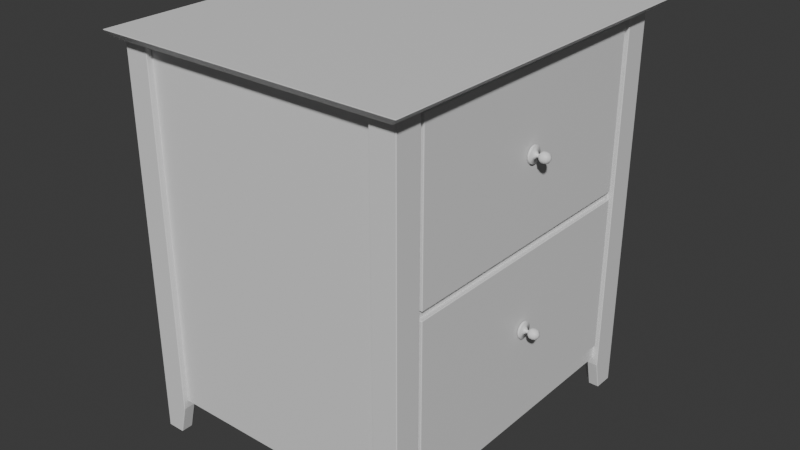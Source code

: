# Source: drawer1.blend  (saved by Blender 4.2.67; exported with 4.5.12 LTS)
import bpy
from mathutils import Matrix  # noqa: F401  (used for matrix-valued properties, if any)

bpy.ops.wm.read_factory_settings(use_empty=True)
scene = bpy.context.scene
scene.name = 'Scene'

# ---- collections
col_collection = bpy.data.collections.new('Collection'); scene.collection.children.link(col_collection)

# ---- materials (node trees are filled in below, after node groups)
mat_nighttable = bpy.data.materials.new('nightTable')

# ---- material node trees
mat_nighttable.use_nodes = True; mat_nighttable.node_tree.nodes.clear()
_N = mat_nighttable.node_tree.nodes; _L = mat_nighttable.node_tree.links
n0 = _N.new('ShaderNodeBsdfPrincipled'); n0.name = 'Principled BSDF'; n0.location = (10, 300)
n1 = _N.new('ShaderNodeOutputMaterial'); n1.name = 'Material Output'; n1.location = (300, 300)
_L.new(n0.outputs[0], n1.inputs[0])
n1.is_active_output = True

# ---- world
world_world = bpy.data.worlds.new('World'); scene.world = world_world
world_world.use_nodes = True; world_world.node_tree.nodes.clear()
_N = world_world.node_tree.nodes; _L = world_world.node_tree.links
n0 = _N.new('ShaderNodeOutputWorld'); n0.name = 'World Output'; n0.location = (300, 300)
n1 = _N.new('ShaderNodeBackground'); n1.name = 'Background'; n1.location = (10, 300)
n1.inputs[0].default_value = (0.05088, 0.05088, 0.05088, 1.0)
_L.new(n1.outputs[0], n0.inputs[0])
n0.is_active_output = True
world_world.color = (0.05088, 0.05088, 0.05088)
world_world.sun_shadow_jitter_overblur = 0.0

# ---- meshes
me_cube_001 = bpy.data.meshes.new('Cube.001')
me_cube_001.from_pydata([(-25.08, -30.0, -32.42), (-25.08, -30.0, 32.42), (-25.08, 30.0, -32.42), (-25.08, 30.0, 32.42), (25.08, -30.0, -32.42), (25.08, -30.0, 32.42), (25.08, 30.0, -32.42), (25.08, 30.0, 32.42)], [], [(0, 1, 3, 2), (2, 3, 7, 6), (6, 7, 5, 4), (4, 5, 1, 0), (2, 6, 4, 0), (7, 3, 1, 5)])
_uv = me_cube_001.uv_layers.new(name='UVMap')
_uv.uv.foreach_set('vector', [0.6039, 0.8353, 0.6039, 0.7006, 0.7285, 0.7006, 0.7285, 0.8353, 0.6039, 0.9699, 0.6039, 0.8353, 0.7081, 0.8353, 0.7081, 0.9699, 0.7285, 0.8353, 0.7285, 0.7006, 0.8531, 0.7006, 0.8531, 0.8353, 0.7081, 0.9699, 0.7081, 0.8353, 0.8122, 0.8353, 0.8122, 0.9699, 0.9573, 0.8252, 0.8531, 0.8252, 0.8531, 0.7006, 0.9573, 0.7006, 0.9573, 0.9498, 0.8531, 0.9498, 0.8531, 0.8252, 0.9573, 0.8252])
me_cube_001.materials.append(mat_nighttable)
me_cube_001.update()
me_cube_002 = bpy.data.meshes.new('Cube.002')
me_cube_002.from_pydata([(-22.09, -32.64, 29.6), (-22.14, -34.35, 31.26), (-22.09, 32.47, 29.6), (-22.14, 34.18, 31.26), (31.88, -32.64, 29.6), (33.88, -34.35, 31.26), (31.88, 32.47, 29.6), (33.88, 34.18, 31.26)], [], [(0, 1, 3, 2), (2, 3, 7, 6), (6, 7, 5, 4), (4, 5, 1, 0), (2, 6, 4, 0), (7, 3, 1, 5)])
_uv = me_cube_002.uv_layers.new(name='UVMap')
_uv.uv.foreach_set('vector', [0.1696, 0.007898, 0.3081, 0.007898, 0.3081, 0.1464, 0.1696, 0.1464, 0.1741, 0.1509, 0.2944, 0.1509, 0.2944, 0.2712, 0.1741, 0.2712, 0.1741, 0.2712, 0.2944, 0.2712, 0.2944, 0.3915, 0.1741, 0.3915, 0.5565, 0.8364, 0.5483, 0.8433, 0.5483, 0.6499, 0.5565, 0.6501, 0.05374, 0.2712, 0.1741, 0.2712, 0.1741, 0.3915, 0.05374, 0.3915, 0.02445, 0.6277, 0.3225, 0.6277, 0.3225, 0.9924, 0.02445, 0.9924])
me_cube_002.materials.append(mat_nighttable)
me_cube_002.update()
me_cube_003 = bpy.data.meshes.new('Cube.003')
me_cube_003.from_pydata([(28.45, -25.19, -0.5832), (28.45, -25.19, 28.79), (28.45, 25.19, -0.5832), (28.45, 25.19, 28.79), (30.82, -25.19, -0.5832), (30.82, -25.19, 28.79), (30.82, 25.19, -0.5832), (30.82, 25.19, 28.79), (28.45, -25.19, -31.43), (28.45, -25.19, -2.052), (28.45, 25.19, -31.43), (28.45, 25.19, -2.052), (30.82, -25.19, -31.43), (30.82, -25.19, -2.052), (30.82, 25.19, -31.43), (30.82, 25.19, -2.052)], [], [(0, 1, 3, 2), (2, 3, 7, 6), (6, 7, 5, 4), (4, 5, 1, 0), (2, 6, 4, 0), (7, 3, 1, 5), (8, 9, 11, 10), (10, 11, 15, 14), (14, 15, 13, 12), (12, 13, 9, 8), (10, 14, 12, 8), (15, 11, 9, 13)])
_uv = me_cube_003.uv_layers.new(name='UVMap')
_uv.uv.foreach_set('vector', [0.7193, 0.3493, 0.5282, 0.3493, 0.5282, 0.0217, 0.7193, 0.0217, 0.07318, 0.224, 0.07318, 0.03299, 0.08854, 0.03299, 0.08854, 0.224, 0.5266, 0.3485, 0.3355, 0.3485, 0.3355, 0.02087, 0.5266, 0.02087, 0.05483, 0.224, 0.05483, 0.03299, 0.07019, 0.03299, 0.07019, 0.224, 0.6407, 0.6895, 0.6254, 0.6895, 0.6254, 0.3619, 0.6407, 0.3619, 0.6591, 0.6895, 0.6437, 0.6895, 0.6437, 0.3619, 0.6591, 0.3619, 0.3431, 0.6385, 0.5341, 0.6385, 0.5341, 0.9662, 0.3431, 0.9662, 0.09153, 0.224, 0.09153, 0.03299, 0.1069, 0.03299, 0.1069, 0.224, 0.3525, 0.4171, 0.3525, 0.6082, 0.02492, 0.6082, 0.02492, 0.4171, 0.1099, 0.224, 0.1099, 0.03299, 0.1252, 0.03299, 0.1252, 0.224, 0.6775, 0.6895, 0.6621, 0.6895, 0.6621, 0.3619, 0.6775, 0.3619, 0.6958, 0.6895, 0.6804, 0.6895, 0.6804, 0.3619, 0.6958, 0.3619])
me_cube_003.materials.append(mat_nighttable)
me_cube_003.update()
me_cube_004 = bpy.data.meshes.new('Cube.004')
me_cube_004.from_pydata([(-1.468, -1.97, -25.63), (-2.804, -1.97, 45.86), (-1.468, 0.2721, -25.63), (-2.804, 0.2721, 45.86), (1.791, -1.97, -25.63), (1.791, -1.97, 45.86), (1.791, 0.2721, -25.63), (1.791, 0.2721, 45.86), (-0.2186, 0.2721, -25.63), (-0.2186, 0.2721, 45.86), (-0.2186, -1.97, -25.63), (-0.2186, -1.97, 45.86), (-0.2186, 2.967, 45.86), (1.791, 2.967, 45.86), (1.791, 1.709, -25.63), (-0.2186, 1.709, -25.63), (-2.804, -1.97, -20.23), (-2.804, 0.2721, -20.23), (1.791, 0.2721, -20.23), (1.791, -1.97, -20.23), (-0.2186, -1.97, -20.23), (-0.2186, 0.2721, -20.23), (1.791, 2.967, -20.23), (-0.2186, 2.967, -20.23)], [], [(16, 1, 3, 17), (9, 7, 13, 12), (18, 7, 5, 19), (20, 11, 1, 16), (8, 6, 4, 10), (9, 3, 1, 11), (7, 9, 11, 5), (2, 8, 10, 0), (19, 5, 11, 20), (17, 3, 9, 21), (23, 12, 13, 22), (6, 8, 15, 14), (21, 9, 12, 23), (18, 6, 14, 22), (7, 18, 22, 13), (8, 21, 23, 15), (15, 23, 22, 14), (2, 17, 21, 8), (4, 19, 20, 10), (10, 20, 16, 0), (6, 18, 19, 4), (0, 16, 17, 2)])
_uv = me_cube_004.uv_layers.new(name='UVMap')
_uv.uv.foreach_set('vector', [0.7673, 0.6374, 0.7673, 0.3836, 0.7759, 0.3836, 0.7759, 0.6374, 0.7936, 0.3922, 0.8013, 0.3922, 0.8013, 0.4026, 0.7936, 0.4026, 0.7207, 0.6378, 0.7207, 0.3836, 0.7293, 0.3836, 0.7293, 0.6378, 0.737, 0.6378, 0.737, 0.3836, 0.747, 0.3836, 0.747, 0.6378, 0.7914, 0.4112, 0.7836, 0.4112, 0.7836, 0.4026, 0.7914, 0.4026, 0.7936, 0.3922, 0.7836, 0.3922, 0.7836, 0.3836, 0.7936, 0.3836, 0.8013, 0.3922, 0.7936, 0.3922, 0.7936, 0.3836, 0.8013, 0.3836, 0.7962, 0.4112, 0.7914, 0.4112, 0.7914, 0.4026, 0.7962, 0.4026, 0.7293, 0.6378, 0.7293, 0.3836, 0.737, 0.3836, 0.737, 0.6378, 0.7573, 0.6374, 0.7573, 0.3836, 0.7673, 0.3836, 0.7673, 0.6374, 0.7759, 0.6374, 0.7759, 0.3836, 0.7836, 0.3836, 0.7836, 0.6374, 0.7836, 0.4112, 0.7914, 0.4112, 0.7914, 0.4167, 0.7836, 0.4167, 0.747, 0.6374, 0.747, 0.3836, 0.7573, 0.3836, 0.7573, 0.6374, 0.7207, 0.6378, 0.7207, 0.6586, 0.7151, 0.6586, 0.7103, 0.6378, 0.7207, 0.3836, 0.7207, 0.6378, 0.7103, 0.6378, 0.7103, 0.3836, 0.747, 0.6581, 0.747, 0.6374, 0.7573, 0.6374, 0.7525, 0.6581, 0.7759, 0.6584, 0.7759, 0.6374, 0.7836, 0.6374, 0.7836, 0.6584, 0.7625, 0.6582, 0.7573, 0.6374, 0.7673, 0.6374, 0.7673, 0.6582, 0.7293, 0.6586, 0.7293, 0.6378, 0.737, 0.6378, 0.737, 0.6586, 0.737, 0.6586, 0.737, 0.6378, 0.747, 0.6378, 0.7418, 0.6586, 0.7207, 0.6586, 0.7207, 0.6378, 0.7293, 0.6378, 0.7293, 0.6586, 0.7673, 0.6584, 0.7673, 0.6374, 0.7759, 0.6374, 0.7759, 0.6584])
me_cube_004.materials.append(mat_nighttable)
me_cube_004.update()
me_circle = bpy.data.meshes.new('Circle')
me_circle.from_pydata([(31.42, -0.1673, 14.46), (31.42, -0.07904, 14.25), (31.42, 0.08409, 14.09), (31.42, 0.2972, 14.0), (31.42, 0.5279, 14.0), (31.42, 0.7411, 14.09), (31.42, 0.9042, 14.25), (31.42, 0.9925, 14.46), (31.42, 0.9925, 14.69), (31.42, 0.9042, 14.91), (31.42, 0.7411, 15.07), (31.42, 0.5279, 15.16), (31.42, 0.2972, 15.16), (31.42, 0.08409, 15.07), (31.42, -0.07904, 14.91), (31.42, -0.1673, 14.69), (31.56, -0.1673, 14.46), (31.56, -0.07904, 14.25), (31.56, 0.08409, 14.09), (31.56, 0.2972, 14.0), (31.56, 0.5279, 14.0), (31.56, 0.7411, 14.09), (31.56, 0.9042, 14.25), (31.56, 0.9925, 14.46), (31.56, 0.9925, 14.69), (31.56, 0.9042, 14.91), (31.56, 0.7411, 15.07), (31.56, 0.5279, 15.16), (31.56, 0.2972, 15.16), (31.56, 0.08409, 15.07), (31.56, -0.07904, 14.91), (31.56, -0.1673, 14.69), (31.74, 0.1135, 14.52), (31.74, 0.159, 14.41), (31.74, 0.2432, 14.33), (31.74, 0.3531, 14.28), (31.74, 0.4721, 14.28), (31.74, 0.582, 14.33), (31.74, 0.6661, 14.41), (31.74, 0.7117, 14.52), (31.74, 0.7117, 14.64), (31.74, 0.6661, 14.75), (31.74, 0.582, 14.83), (31.74, 0.4721, 14.88), (31.74, 0.3531, 14.88), (31.74, 0.2432, 14.83), (31.74, 0.159, 14.75), (31.74, 0.1135, 14.64), (32.17, 0.1135, 14.52), (32.17, 0.159, 14.41), (32.17, 0.2432, 14.33), (32.17, 0.3531, 14.28), (32.17, 0.4721, 14.28), (32.17, 0.582, 14.33), (32.17, 0.6661, 14.41), (32.17, 0.7117, 14.52), (32.17, 0.7117, 14.64), (32.17, 0.6661, 14.75), (32.17, 0.582, 14.83), (32.17, 0.4721, 14.88), (32.17, 0.3531, 14.88), (32.17, 0.2432, 14.83), (32.17, 0.159, 14.75), (32.17, 0.1135, 14.64), (32.31, -0.2433, 14.45), (32.31, -0.1434, 14.21), (32.31, 0.04108, 14.02), (32.31, 0.2821, 13.92), (32.31, 0.543, 13.92), (32.31, 0.7841, 14.02), (32.31, 0.9686, 14.21), (32.31, 1.068, 14.45), (32.31, 1.068, 14.71), (32.31, 0.9686, 14.95), (32.31, 0.7841, 15.14), (32.31, 0.543, 15.23), (32.31, 0.2821, 15.23), (32.31, 0.04108, 15.14), (32.31, -0.1434, 14.95), (32.31, -0.2433, 14.71), (32.7, -0.4947, 14.4), (32.7, -0.3565, 14.07), (32.7, -0.1013, 13.81), (32.7, 0.2321, 13.67), (32.7, 0.593, 13.67), (32.7, 0.9265, 13.81), (32.7, 1.182, 14.07), (32.7, 1.32, 14.4), (32.7, 1.32, 14.76), (32.7, 1.182, 15.09), (32.7, 0.9265, 15.35), (32.7, 0.593, 15.49), (32.7, 0.2321, 15.49), (32.7, -0.1013, 15.35), (32.7, -0.3565, 15.09), (32.7, -0.4947, 14.76), (33.19, -0.4947, 14.4), (33.19, -0.3565, 14.07), (33.19, -0.1013, 13.81), (33.19, 0.2321, 13.67), (33.19, 0.593, 13.67), (33.19, 0.9265, 13.81), (33.19, 1.182, 14.07), (33.19, 1.32, 14.4), (33.19, 1.32, 14.76), (33.19, 1.182, 15.09), (33.19, 0.9265, 15.35), (33.19, 0.593, 15.49), (33.19, 0.2321, 15.49), (33.19, -0.1013, 15.35), (33.19, -0.3565, 15.09), (33.19, -0.4947, 14.76), (33.66, -0.3339, 14.43), (33.66, -0.2203, 14.16), (33.66, -0.01027, 13.95), (33.66, 0.2641, 13.83), (33.66, 0.5611, 13.83), (33.66, 0.8354, 13.95), (33.66, 1.045, 14.16), (33.66, 1.159, 14.43), (33.66, 1.159, 14.73), (33.66, 1.045, 15.0), (33.66, 0.8354, 15.21), (33.66, 0.5611, 15.33), (33.66, 0.2641, 15.33), (33.66, -0.01027, 15.21), (33.66, -0.2203, 15.0), (33.66, -0.3339, 14.73), (33.98, 0.1181, 14.52), (33.98, 0.1629, 14.41), (33.98, 0.2458, 14.33), (33.98, 0.354, 14.28), (33.98, 0.4712, 14.28), (33.98, 0.5794, 14.33), (33.98, 0.6622, 14.41), (33.98, 0.7071, 14.52), (33.98, 0.7071, 14.64), (33.98, 0.6622, 14.75), (33.98, 0.5794, 14.83), (33.98, 0.4712, 14.87), (33.98, 0.354, 14.87), (33.98, 0.2458, 14.83), (33.98, 0.1629, 14.75), (33.98, 0.1181, 14.64), (34.02, 0.4126, 14.58), (30.97, -1.081, 14.28), (30.97, -0.8538, 13.73), (30.97, -0.4336, 13.31), (30.97, 0.1154, 13.09), (30.97, 0.7097, 13.09), (30.97, 1.259, 13.31), (30.97, 1.679, 13.73), (30.97, 1.906, 14.28), (30.97, 1.906, 14.88), (30.97, 1.679, 15.43), (30.97, 1.259, 15.85), (30.97, 0.7097, 16.07), (30.97, 0.1154, 16.07), (30.97, -0.4336, 15.85), (30.97, -0.8538, 15.43), (30.97, -1.081, 14.88), (31.3, -1.039, 14.29), (31.26, -1.081, 14.28), (31.3, -0.8178, 13.76), (31.26, -0.8538, 13.73), (31.3, -0.4096, 13.35), (31.26, -0.4336, 13.31), (31.3, 0.1239, 13.13), (31.26, 0.1154, 13.09), (31.3, 0.7013, 13.13), (31.26, 0.7097, 13.09), (31.3, 1.235, 13.35), (31.26, 1.259, 13.31), (31.3, 1.643, 13.76), (31.26, 1.679, 13.73), (31.3, 1.864, 14.29), (31.26, 1.906, 14.28), (31.3, 1.864, 14.87), (31.26, 1.906, 14.88), (31.3, 1.643, 15.4), (31.26, 1.679, 15.43), (31.3, 1.235, 15.81), (31.26, 1.259, 15.85), (31.3, 0.7013, 16.03), (31.26, 0.7097, 16.07), (31.3, 0.1239, 16.03), (31.26, 0.1154, 16.07), (31.3, -0.4096, 15.81), (31.26, -0.4336, 15.85), (31.3, -0.8178, 15.4), (31.26, -0.8538, 15.43), (31.3, -1.039, 14.87), (31.26, -1.081, 14.88)], [], [(13, 14, 30, 29), (6, 7, 23, 22), (0, 1, 17, 16), (7, 8, 24, 23), (14, 15, 31, 30), (1, 2, 18, 17), (8, 9, 25, 24), (2, 3, 19, 18), (9, 10, 26, 25), (3, 4, 20, 19), (10, 11, 27, 26), (4, 5, 21, 20), (11, 12, 28, 27), (5, 6, 22, 21), (12, 13, 29, 28), (26, 27, 43, 42), (20, 21, 37, 36), (27, 28, 44, 43), (21, 22, 38, 37), (28, 29, 45, 44), (22, 23, 39, 38), (31, 16, 32, 47), (29, 30, 46, 45), (16, 17, 33, 32), (23, 24, 40, 39), (30, 31, 47, 46), (17, 18, 34, 33), (24, 25, 41, 40), (18, 19, 35, 34), (25, 26, 42, 41), (19, 20, 36, 35), (44, 45, 61, 60), (37, 38, 54, 53), (38, 39, 55, 54), (47, 32, 48, 63), (45, 46, 62, 61), (32, 33, 49, 48), (39, 40, 56, 55), (46, 47, 63, 62), (33, 34, 50, 49), (40, 41, 57, 56), (34, 35, 51, 50), (41, 42, 58, 57), (35, 36, 52, 51), (42, 43, 59, 58), (36, 37, 53, 52), (43, 44, 60, 59), (48, 49, 65, 64), (61, 62, 78, 77), (55, 56, 72, 71), (62, 63, 79, 78), (49, 50, 66, 65), (56, 57, 73, 72), (48, 64, 79, 63), (50, 51, 67, 66), (57, 58, 74, 73), (51, 52, 68, 67), (58, 59, 75, 74), (52, 53, 69, 68), (59, 60, 76, 75), (53, 54, 70, 69), (60, 61, 77, 76), (54, 55, 71, 70), (65, 66, 82, 81), (64, 80, 95, 79), (72, 73, 89, 88), (66, 67, 83, 82), (73, 74, 90, 89), (67, 68, 84, 83), (74, 75, 91, 90), (68, 69, 85, 84), (75, 76, 92, 91), (69, 70, 86, 85), (76, 77, 93, 92), (70, 71, 87, 86), (77, 78, 94, 93), (64, 65, 81, 80), (71, 72, 88, 87), (78, 79, 95, 94), (83, 84, 100, 99), (90, 91, 107, 106), (84, 85, 101, 100), (91, 92, 108, 107), (85, 86, 102, 101), (92, 93, 109, 108), (86, 87, 103, 102), (95, 80, 96, 111), (93, 94, 110, 109), (80, 81, 97, 96), (87, 88, 104, 103), (94, 95, 111, 110), (81, 82, 98, 97), (88, 89, 105, 104), (82, 83, 99, 98), (89, 90, 106, 105), (100, 101, 117, 116), (107, 108, 124, 123), (101, 102, 118, 117), (108, 109, 125, 124), (102, 103, 119, 118), (111, 96, 112, 127), (109, 110, 126, 125), (96, 97, 113, 112), (103, 104, 120, 119), (110, 111, 127, 126), (97, 98, 114, 113), (104, 105, 121, 120), (98, 99, 115, 114), (105, 106, 122, 121), (99, 100, 116, 115), (106, 107, 123, 122), (118, 119, 135, 134), (127, 112, 128, 143), (125, 126, 142, 141), (112, 113, 129, 128), (119, 120, 136, 135), (126, 127, 143, 142), (113, 114, 130, 129), (120, 121, 137, 136), (114, 115, 131, 130), (121, 122, 138, 137), (115, 116, 132, 131), (122, 123, 139, 138), (116, 117, 133, 132), (123, 124, 140, 139), (117, 118, 134, 133), (124, 125, 141, 140), (128, 144, 143), (129, 130, 144), (142, 143, 144), (136, 137, 144), (130, 131, 144), (135, 136, 144), (137, 138, 144), (131, 132, 144), (138, 139, 144), (132, 133, 144), (139, 140, 144), (133, 134, 144), (140, 141, 144), (134, 135, 144), (141, 142, 144), (128, 129, 144), (161, 191, 192, 162), (0, 161, 163, 1), (189, 191, 15, 14), (175, 177, 8, 7), (163, 165, 2, 1), (177, 179, 9, 8), (165, 167, 3, 2), (162, 145, 146, 164), (179, 181, 10, 9), (167, 169, 4, 3), (181, 183, 11, 10), (169, 171, 5, 4), (183, 185, 12, 11), (171, 173, 6, 5), (185, 187, 13, 12), (173, 175, 7, 6), (13, 187, 189, 14), (15, 191, 161, 0), (159, 160, 192, 190), (153, 154, 180, 178), (146, 147, 166, 164), (147, 148, 168, 166), (154, 155, 182, 180), (148, 149, 170, 168), (155, 156, 184, 182), (149, 150, 172, 170), (156, 157, 186, 184), (150, 151, 174, 172), (157, 158, 188, 186), (151, 152, 176, 174), (158, 159, 190, 188), (176, 152, 153, 178), (164, 163, 161, 162), (166, 165, 163, 164), (168, 167, 165, 166), (170, 169, 167, 168), (172, 171, 169, 170), (174, 173, 171, 172), (176, 175, 173, 174), (178, 177, 175, 176), (180, 179, 177, 178), (182, 181, 179, 180), (184, 183, 181, 182), (186, 185, 183, 184), (188, 187, 185, 186), (190, 189, 187, 188), (192, 191, 189, 190), (145, 162, 192, 160), (15, 0, 16, 31)])
me_circle.polygons.foreach_set('use_smooth', [True] * 192)
_uv = me_circle.uv_layers.new(name='UVMap')
_uv.uv.foreach_set('vector', [0.03023, 0.04643, 0.02747, 0.04641, 0.02776, 0.04493, 0.02993, 0.04495, 0.03029, 0.03248, 0.03292, 0.03354, 0.03201, 0.03488, 0.03, 0.03399, 0.02299, 0.04341, 0.02193, 0.04089, 0.0234, 0.04057, 0.02422, 0.04257, 0.03292, 0.03354, 0.03478, 0.03562, 0.03358, 0.03639, 0.03201, 0.03488, 0.02747, 0.04641, 0.02493, 0.04536, 0.02575, 0.0441, 0.02776, 0.04493, 0.02193, 0.04089, 0.02191, 0.03811, 0.0234, 0.03838, 0.0234, 0.04057, 0.03478, 0.03562, 0.03583, 0.03814, 0.03436, 0.03843, 0.03358, 0.03639, 0.02191, 0.03811, 0.02295, 0.03553, 0.02422, 0.03636, 0.0234, 0.03838, 0.03583, 0.03814, 0.03581, 0.04089, 0.03433, 0.0406, 0.03436, 0.03843, 0.02295, 0.03553, 0.02494, 0.03354, 0.02579, 0.03481, 0.02422, 0.03636, 0.03581, 0.04089, 0.03475, 0.04343, 0.03348, 0.0426, 0.03433, 0.0406, 0.02494, 0.03354, 0.02752, 0.03248, 0.02782, 0.03397, 0.02579, 0.03481, 0.03475, 0.04343, 0.03278, 0.04539, 0.03193, 0.04413, 0.03348, 0.0426, 0.02752, 0.03248, 0.03029, 0.03248, 0.03, 0.03399, 0.02782, 0.03397, 0.03278, 0.04539, 0.03023, 0.04643, 0.02993, 0.04495, 0.03193, 0.04413, 0.03433, 0.0406, 0.03348, 0.0426, 0.03105, 0.04093, 0.03144, 0.04001, 0.02579, 0.03481, 0.02782, 0.03397, 0.02836, 0.03691, 0.02741, 0.03731, 0.03348, 0.0426, 0.03193, 0.04413, 0.03033, 0.04164, 0.03105, 0.04093, 0.02782, 0.03397, 0.03, 0.03399, 0.0294, 0.0369, 0.02836, 0.03691, 0.03193, 0.04413, 0.02993, 0.04495, 0.02939, 0.04204, 0.03033, 0.04164, 0.03, 0.03399, 0.03201, 0.03488, 0.03035, 0.03731, 0.0294, 0.0369, 0.02575, 0.0441, 0.02422, 0.04257, 0.02672, 0.04096, 0.02745, 0.04166, 0.02993, 0.04495, 0.02776, 0.04493, 0.02838, 0.04204, 0.02939, 0.04204, 0.02422, 0.04257, 0.0234, 0.04057, 0.02631, 0.04002, 0.02672, 0.04096, 0.03201, 0.03488, 0.03358, 0.03639, 0.03107, 0.03804, 0.03035, 0.03731, 0.02776, 0.04493, 0.02575, 0.0441, 0.02745, 0.04166, 0.02838, 0.04204, 0.0234, 0.04057, 0.0234, 0.03838, 0.02631, 0.03899, 0.02631, 0.04002, 0.03358, 0.03639, 0.03436, 0.03843, 0.03145, 0.03899, 0.03107, 0.03804, 0.0234, 0.03838, 0.02422, 0.03636, 0.02668, 0.03804, 0.02631, 0.03899, 0.03436, 0.03843, 0.03433, 0.0406, 0.03144, 0.04001, 0.03145, 0.03899, 0.02422, 0.03636, 0.02579, 0.03481, 0.02741, 0.03731, 0.02668, 0.03804, 0.03033, 0.04164, 0.02939, 0.04204, 0.02896, 0.0398, 0.02909, 0.03976, 0.02836, 0.03691, 0.0294, 0.0369, 0.02891, 0.03907, 0.02876, 0.03906, 0.0294, 0.0369, 0.03035, 0.03731, 0.02904, 0.03914, 0.02891, 0.03907, 0.02745, 0.04166, 0.02672, 0.04096, 0.02854, 0.03972, 0.02867, 0.0398, 0.02939, 0.04204, 0.02838, 0.04204, 0.02882, 0.03983, 0.02896, 0.0398, 0.02672, 0.04096, 0.02631, 0.04002, 0.02845, 0.03958, 0.02854, 0.03972, 0.03035, 0.03731, 0.03107, 0.03804, 0.02914, 0.03924, 0.02904, 0.03914, 0.02838, 0.04204, 0.02745, 0.04166, 0.02867, 0.0398, 0.02882, 0.03983, 0.02631, 0.04002, 0.02631, 0.03899, 0.02847, 0.03942, 0.02845, 0.03958, 0.03107, 0.03804, 0.03145, 0.03899, 0.02918, 0.03937, 0.02914, 0.03924, 0.02631, 0.03899, 0.02668, 0.03804, 0.0285, 0.03925, 0.02847, 0.03942, 0.03145, 0.03899, 0.03144, 0.04001, 0.02918, 0.0395, 0.02918, 0.03937, 0.02668, 0.03804, 0.02741, 0.03731, 0.02859, 0.03911, 0.0285, 0.03925, 0.03144, 0.04001, 0.03105, 0.04093, 0.02916, 0.03963, 0.02918, 0.0395, 0.02741, 0.03731, 0.02836, 0.03691, 0.02876, 0.03906, 0.02859, 0.03911, 0.03105, 0.04093, 0.03033, 0.04164, 0.02909, 0.03976, 0.02916, 0.03963, 0.02854, 0.03972, 0.02845, 0.03958, 0.02885, 0.03948, 0.02886, 0.03949, 0.02896, 0.0398, 0.02882, 0.03983, 0.02887, 0.03949, 0.02888, 0.03949, 0.02904, 0.03914, 0.02914, 0.03924, 0.02888, 0.03945, 0.02887, 0.03945, 0.02882, 0.03983, 0.02867, 0.0398, 0.02887, 0.03949, 0.02887, 0.03949, 0.02845, 0.03958, 0.02847, 0.03942, 0.02885, 0.03947, 0.02885, 0.03948, 0.02914, 0.03924, 0.02918, 0.03937, 0.02888, 0.03945, 0.02888, 0.03945, 0.02854, 0.03972, 0.02886, 0.03949, 0.02887, 0.03949, 0.02867, 0.0398, 0.02847, 0.03942, 0.0285, 0.03925, 0.02885, 0.03947, 0.02885, 0.03947, 0.02918, 0.03937, 0.02918, 0.0395, 0.02889, 0.03946, 0.02888, 0.03945, 0.0285, 0.03925, 0.02859, 0.03911, 0.02885, 0.03946, 0.02885, 0.03947, 0.02918, 0.0395, 0.02916, 0.03963, 0.02889, 0.03947, 0.02889, 0.03946, 0.02859, 0.03911, 0.02876, 0.03906, 0.02885, 0.03945, 0.02885, 0.03946, 0.02916, 0.03963, 0.02909, 0.03976, 0.02889, 0.03948, 0.02889, 0.03947, 0.02876, 0.03906, 0.02891, 0.03907, 0.02886, 0.03945, 0.02885, 0.03945, 0.02909, 0.03976, 0.02896, 0.0398, 0.02888, 0.03949, 0.02889, 0.03948, 0.02891, 0.03907, 0.02904, 0.03914, 0.02887, 0.03945, 0.02886, 0.03945, 0.02885, 0.03948, 0.02885, 0.03947, 0.02886, 0.03947, 0.02886, 0.03947, 0.02886, 0.03949, 0.02886, 0.03947, 0.02887, 0.03948, 0.02887, 0.03949, 0.02888, 0.03945, 0.02888, 0.03945, 0.02888, 0.03946, 0.02887, 0.03946, 0.02885, 0.03947, 0.02885, 0.03947, 0.02886, 0.03946, 0.02886, 0.03947, 0.02888, 0.03945, 0.02889, 0.03946, 0.02888, 0.03946, 0.02888, 0.03946, 0.02885, 0.03947, 0.02885, 0.03946, 0.02886, 0.03946, 0.02886, 0.03946, 0.02889, 0.03946, 0.02889, 0.03947, 0.02888, 0.03947, 0.02888, 0.03946, 0.02885, 0.03946, 0.02885, 0.03945, 0.02886, 0.03946, 0.02886, 0.03946, 0.02889, 0.03947, 0.02889, 0.03948, 0.02888, 0.03947, 0.02888, 0.03947, 0.02885, 0.03945, 0.02886, 0.03945, 0.02887, 0.03946, 0.02886, 0.03946, 0.02889, 0.03948, 0.02888, 0.03949, 0.02887, 0.03947, 0.02888, 0.03947, 0.02886, 0.03945, 0.02887, 0.03945, 0.02887, 0.03946, 0.02887, 0.03946, 0.02888, 0.03949, 0.02887, 0.03949, 0.02887, 0.03948, 0.02887, 0.03947, 0.02886, 0.03949, 0.02885, 0.03948, 0.02886, 0.03947, 0.02886, 0.03947, 0.02887, 0.03945, 0.02888, 0.03945, 0.02887, 0.03946, 0.02887, 0.03946, 0.02887, 0.03949, 0.02887, 0.03949, 0.02887, 0.03948, 0.02887, 0.03948, 0.02886, 0.03946, 0.02886, 0.03946, 0.02886, 0.03946, 0.02886, 0.03946, 0.02888, 0.03946, 0.02888, 0.03947, 0.02887, 0.03947, 0.02887, 0.03946, 0.02886, 0.03946, 0.02886, 0.03946, 0.02886, 0.03946, 0.02886, 0.03946, 0.02888, 0.03947, 0.02888, 0.03947, 0.02887, 0.03947, 0.02887, 0.03947, 0.02886, 0.03946, 0.02887, 0.03946, 0.02887, 0.03946, 0.02886, 0.03946, 0.02888, 0.03947, 0.02887, 0.03947, 0.02887, 0.03947, 0.02887, 0.03947, 0.02887, 0.03946, 0.02887, 0.03946, 0.02887, 0.03946, 0.02887, 0.03946, 0.02887, 0.03948, 0.02886, 0.03947, 0.02886, 0.03947, 0.02887, 0.03947, 0.02887, 0.03947, 0.02887, 0.03948, 0.02887, 0.03947, 0.02887, 0.03947, 0.02886, 0.03947, 0.02886, 0.03947, 0.02886, 0.03947, 0.02886, 0.03947, 0.02887, 0.03946, 0.02887, 0.03946, 0.02887, 0.03946, 0.02887, 0.03946, 0.02887, 0.03948, 0.02887, 0.03948, 0.02887, 0.03947, 0.02887, 0.03947, 0.02886, 0.03947, 0.02886, 0.03947, 0.02886, 0.03947, 0.02886, 0.03947, 0.02887, 0.03946, 0.02888, 0.03946, 0.02887, 0.03946, 0.02887, 0.03946, 0.02886, 0.03947, 0.02886, 0.03946, 0.02886, 0.03946, 0.02886, 0.03947, 0.02888, 0.03946, 0.02888, 0.03946, 0.02887, 0.03946, 0.02887, 0.03946, 0.02886, 0.03946, 0.02886, 0.03946, 0.02887, 0.03946, 0.02886, 0.03946, 0.02887, 0.03947, 0.02887, 0.03947, 0.02887, 0.03946, 0.02887, 0.03946, 0.02886, 0.03946, 0.02887, 0.03946, 0.02887, 0.03946, 0.02887, 0.03946, 0.02887, 0.03947, 0.02887, 0.03947, 0.02887, 0.03947, 0.02887, 0.03946, 0.02887, 0.03946, 0.02887, 0.03946, 0.02887, 0.03946, 0.02887, 0.03946, 0.02887, 0.03947, 0.02886, 0.03947, 0.02887, 0.03947, 0.02887, 0.03947, 0.02887, 0.03947, 0.02887, 0.03947, 0.02887, 0.03947, 0.02887, 0.03947, 0.02886, 0.03947, 0.02886, 0.03947, 0.02886, 0.03946, 0.02887, 0.03947, 0.02887, 0.03946, 0.02887, 0.03946, 0.02887, 0.03946, 0.02887, 0.03946, 0.02887, 0.03947, 0.02887, 0.03947, 0.02887, 0.03947, 0.02887, 0.03947, 0.02886, 0.03947, 0.02886, 0.03947, 0.02886, 0.03946, 0.02886, 0.03946, 0.02887, 0.03946, 0.02887, 0.03946, 0.02887, 0.03946, 0.02887, 0.03946, 0.02886, 0.03947, 0.02886, 0.03946, 0.02886, 0.03946, 0.02886, 0.03946, 0.02887, 0.03946, 0.02887, 0.03946, 0.02887, 0.03946, 0.02887, 0.03946, 0.02886, 0.03946, 0.02886, 0.03946, 0.02886, 0.03946, 0.02886, 0.03946, 0.02887, 0.03946, 0.02887, 0.03947, 0.02887, 0.03946, 0.02887, 0.03946, 0.02887, 0.03946, 0.02887, 0.03946, 0.02887, 0.03946, 0.02887, 0.03946, 0.02887, 0.03947, 0.02887, 0.03947, 0.02887, 0.03946, 0.02887, 0.03946, 0.02887, 0.03947, 0.02887, 0.03947, 0.02887, 0.03946, 0.02887, 0.03946, 0.02887, 0.03947, 0.02886, 0.03946, 0.02887, 0.03946, 0.02887, 0.03946, 0.02887, 0.03946, 0.02887, 0.03946, 0.02887, 0.03946, 0.02887, 0.03946, 0.02887, 0.03947, 0.02887, 0.03947, 0.02887, 0.03946, 0.02887, 0.03946, 0.02886, 0.03946, 0.02886, 0.03946, 0.02887, 0.03946, 0.02887, 0.03946, 0.02887, 0.03946, 0.02887, 0.03946, 0.02887, 0.03946, 0.02887, 0.03946, 0.02886, 0.03946, 0.02886, 0.03946, 0.02887, 0.03946, 0.02887, 0.03946, 0.02887, 0.03946, 0.02887, 0.03946, 0.02887, 0.03946, 0.02887, 0.03946, 0.02886, 0.03946, 0.02886, 0.03946, 0.02887, 0.03946, 0.02887, 0.03946, 0.02887, 0.03946, 0.02887, 0.03946, 0.02887, 0.03946, 0.02887, 0.03946, 0.02886, 0.03946, 0.02887, 0.03946, 0.02887, 0.03946, 0.02887, 0.03946, 0.02887, 0.03946, 0.02887, 0.03946, 0.02887, 0.03946, 0.02887, 0.03946, 0.02887, 0.03946, 0.02887, 0.03946, 0.02887, 0.03946, 0.02887, 0.03946, 0.02887, 0.03946, 0.02887, 0.03947, 0.02887, 0.03946, 0.02887, 0.03946, 0.02887, 0.03946, 0.02887, 0.03945, 0.02887, 0.03946, 0.02887, 0.03946, 0.02887, 0.03946, 0.02887, 0.03945, 0.02887, 0.03946, 0.02887, 0.03946, 0.02887, 0.03945, 0.02887, 0.03946, 0.02887, 0.03946, 0.02887, 0.03945, 0.02887, 0.03946, 0.02887, 0.03946, 0.02887, 0.03945, 0.02887, 0.03946, 0.02887, 0.03946, 0.02887, 0.03945, 0.02887, 0.03946, 0.02887, 0.03946, 0.02887, 0.03945, 0.02887, 0.03946, 0.02887, 0.03946, 0.02887, 0.03945, 0.02887, 0.03946, 0.02887, 0.03946, 0.02887, 0.03945, 0.02887, 0.03946, 0.02887, 0.03946, 0.02887, 0.03945, 0.02887, 0.03946, 0.02887, 0.03946, 0.02887, 0.03945, 0.02887, 0.03946, 0.02887, 0.03946, 0.02887, 0.03945, 0.02887, 0.03946, 0.02887, 0.03946, 0.02887, 0.03945, 0.02887, 0.03946, 0.02887, 0.03946, 0.02887, 0.03945, 0.02887, 0.03946, 0.02887, 0.03946, 0.02887, 0.03945, 0.02887, 0.03946, 0.02887, 0.03946, 0.02887, 0.03945, 0.0139, 0.04909, 0.01876, 0.05411, 0.01828, 0.05479, 0.01321, 0.04953, 0.02299, 0.04341, 0.0139, 0.04909, 0.01136, 0.0427, 0.02193, 0.04089, 0.02517, 0.05691, 0.01876, 0.05411, 0.02493, 0.04536, 0.02747, 0.04641, 0.03916, 0.02494, 0.04399, 0.03004, 0.03478, 0.03562, 0.03292, 0.03354, 0.01136, 0.0427, 0.01151, 0.03578, 0.02191, 0.03811, 0.02193, 0.04089, 0.04399, 0.03004, 0.04632, 0.03649, 0.03583, 0.03814, 0.03478, 0.03562, 0.01151, 0.03578, 0.01425, 0.0294, 0.02295, 0.03553, 0.02191, 0.03811, 0.01321, 0.04953, 0.009785, 0.05158, 0.006853, 0.04349, 0.01055, 0.04284, 0.04632, 0.03649, 0.04612, 0.04333, 0.03581, 0.04089, 0.03583, 0.03814, 0.01425, 0.0294, 0.01922, 0.0245, 0.02494, 0.03354, 0.02295, 0.03553, 0.04612, 0.04333, 0.04336, 0.0496, 0.03475, 0.04343, 0.03581, 0.04089, 0.01922, 0.0245, 0.02569, 0.02189, 0.02752, 0.03248, 0.02494, 0.03354, 0.04336, 0.0496, 0.03845, 0.0544, 0.03278, 0.04539, 0.03475, 0.04343, 0.02569, 0.02189, 0.0327, 0.02201, 0.03029, 0.03248, 0.02752, 0.03248, 0.03845, 0.0544, 0.03208, 0.05698, 0.03023, 0.04643, 0.03278, 0.04539, 0.0327, 0.02201, 0.03916, 0.02494, 0.03292, 0.03354, 0.03029, 0.03248, 0.03023, 0.04643, 0.03208, 0.05698, 0.02517, 0.05691, 0.02747, 0.04641, 0.02493, 0.04536, 0.01876, 0.05411, 0.0139, 0.04909, 0.02299, 0.04341, 0.02423, 0.06169, 0.01582, 0.05829, 0.01828, 0.05479, 0.02499, 0.05771, 0.04797, 0.02764, 0.05095, 0.03568, 0.04712, 0.03636, 0.0447, 0.0296, 0.006853, 0.04349, 0.006853, 0.03487, 0.01071, 0.03561, 0.01055, 0.04284, 0.006853, 0.03487, 0.01023, 0.02675, 0.01357, 0.02893, 0.01071, 0.03561, 0.05095, 0.03568, 0.05074, 0.0443, 0.04691, 0.04351, 0.04712, 0.03636, 0.01023, 0.02675, 0.0165, 0.02049, 0.01876, 0.0238, 0.01357, 0.02893, 0.05074, 0.0443, 0.04729, 0.05224, 0.04402, 0.05006, 0.04691, 0.04351, 0.0165, 0.02049, 0.02473, 0.01712, 0.02554, 0.02108, 0.01876, 0.0238, 0.04729, 0.05224, 0.04112, 0.05834, 0.0389, 0.05508, 0.04402, 0.05006, 0.02473, 0.01712, 0.0337, 0.01717, 0.03289, 0.02119, 0.02554, 0.02108, 0.04112, 0.05834, 0.03305, 0.06168, 0.03223, 0.05779, 0.0389, 0.05508, 0.0337, 0.01717, 0.04216, 0.02081, 0.03964, 0.02427, 0.03289, 0.02119, 0.03305, 0.06168, 0.02423, 0.06169, 0.02499, 0.05771, 0.03223, 0.05779, 0.03964, 0.02427, 0.04216, 0.02081, 0.04797, 0.02764, 0.0447, 0.0296, 0.01055, 0.04284, 0.01136, 0.0427, 0.0139, 0.04909, 0.01321, 0.04953, 0.01071, 0.03561, 0.01151, 0.03578, 0.01136, 0.0427, 0.01055, 0.04284, 0.01357, 0.02893, 0.01425, 0.0294, 0.01151, 0.03578, 0.01071, 0.03561, 0.01876, 0.0238, 0.01922, 0.0245, 0.01425, 0.0294, 0.01357, 0.02893, 0.02554, 0.02108, 0.02569, 0.02189, 0.01922, 0.0245, 0.01876, 0.0238, 0.03289, 0.02119, 0.0327, 0.02201, 0.02569, 0.02189, 0.02554, 0.02108, 0.03964, 0.02427, 0.03916, 0.02494, 0.0327, 0.02201, 0.03289, 0.02119, 0.0447, 0.0296, 0.04399, 0.03004, 0.03916, 0.02494, 0.03964, 0.02427, 0.04712, 0.03636, 0.04632, 0.03649, 0.04399, 0.03004, 0.0447, 0.0296, 0.04691, 0.04351, 0.04612, 0.04333, 0.04632, 0.03649, 0.04712, 0.03636, 0.04402, 0.05006, 0.04336, 0.0496, 0.04612, 0.04333, 0.04691, 0.04351, 0.0389, 0.05508, 0.03845, 0.0544, 0.04336, 0.0496, 0.04402, 0.05006, 0.03223, 0.05779, 0.03208, 0.05698, 0.03845, 0.0544, 0.0389, 0.05508, 0.02499, 0.05771, 0.02517, 0.05691, 0.03208, 0.05698, 0.03223, 0.05779, 0.01828, 0.05479, 0.01876, 0.05411, 0.02517, 0.05691, 0.02499, 0.05771, 0.009785, 0.05158, 0.01321, 0.04953, 0.01828, 0.05479, 0.01582, 0.05829, 0.02493, 0.04536, 0.02299, 0.04341, 0.02422, 0.04257, 0.02575, 0.0441])
me_circle.materials.append(mat_nighttable)
me_circle.update()

# ---- objects
ob_cube = bpy.data.objects.new('Cube', me_cube_001)
ob_cube_001 = bpy.data.objects.new('Cube.001', me_cube_002)
ob_drawers = bpy.data.objects.new('drawers', me_cube_003)
ob_legs = bpy.data.objects.new('legs', me_cube_004)
ob_circle = bpy.data.objects.new('Circle', me_circle)

# ---- transforms, parenting, visibility, modifiers, constraints
ob_cube.location = (4.918, 0.0, -2.423)
ob_cube_001.location = (0.0, 0.0, 0.0)
_m = ob_cube_001.modifiers.new('Bevel', 'BEVEL')
_m.width = 0.2
_m.width_pct = 0.2
_m.segments = 2
ob_drawers.location = (0.0, 0.0, 0.0)
_m = ob_drawers.modifiers.new('Bevel', 'BEVEL')
ob_legs.location = (29.3, -29.03, -15.86)
_m = ob_legs.modifiers.new('Mirror', 'MIRROR')
_m.use_axis = (True, True, False)
_m.mirror_object = ob_cube
_m = ob_legs.modifiers.new('Bevel', 'BEVEL')
ob_circle.location = (0.0, 0.0, 0.0)
_m = ob_circle.modifiers.new('Array', 'ARRAY')
_m.relative_offset_displace = (0.0, 0.0, -10.2)

# ---- collection membership
col_collection.objects.link(ob_cube)
col_collection.objects.link(ob_cube_001)
col_collection.objects.link(ob_drawers)
col_collection.objects.link(ob_legs)
col_collection.objects.link(ob_circle)

# ---- scene / render settings (as saved in the file)
scene.frame_start = 1; scene.frame_end = 250; scene.frame_set(10)
scene.render.engine = 'BLENDER_EEVEE_NEXT'
scene.unit_settings.scale_length = 0.01
bpy.context.view_layer.update()

# ---- added for rendering (the .blend has no active camera and no usable light): camera, sun
cam_auto = bpy.data.cameras.new('AutoCamera')
cam_auto.lens = 50.0
cam_auto.sensor_width = 36.0
cam_auto.clip_end = 1859.53
ob_auto_camera = bpy.data.objects.new('AutoCamera', cam_auto)
scene.collection.objects.link(ob_auto_camera)
ob_auto_camera.location = (111.899, -127.235, 79.6516)
ob_auto_camera.rotation_euler = (1.09748, -7.21219e-08, 0.694738)
scene.camera = ob_auto_camera
light_auto_sun = bpy.data.lights.new('AutoSun', 'SUN')
light_auto_sun.energy = 3.0
light_auto_sun.angle = 0.0523599
ob_auto_sun = bpy.data.objects.new('AutoSun', light_auto_sun)
scene.collection.objects.link(ob_auto_sun)
ob_auto_sun.rotation_euler = (0.872665, 0.174533, 0.523599)
bpy.context.view_layer.update()
